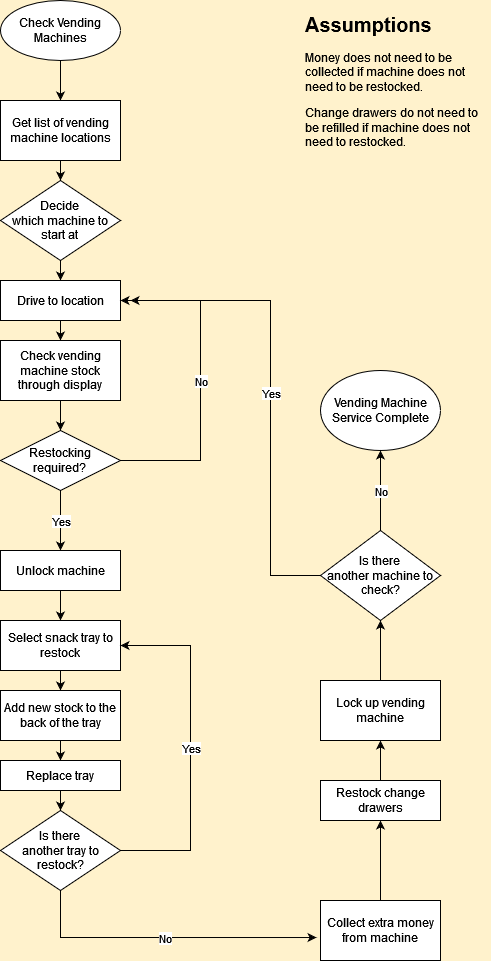

The diagram above was exported from draw.io. Its source (the exported page's mxGraphModel, read from the mxfile embedded in the PNG):
<mxGraphModel dx="1182" dy="750" grid="1" gridSize="10" guides="1" tooltips="1" connect="1" arrows="1" fold="1" page="1" pageScale="1" pageWidth="850" pageHeight="1100" background="#FFF2CC" math="0" shadow="0">
  <root>
    <mxCell id="0" />
    <mxCell id="1" parent="0" />
    <mxCell id="2TdRG1DetYhoUR_VYLfi-4" value="" style="edgeStyle=orthogonalEdgeStyle;rounded=0;orthogonalLoop=1;jettySize=auto;html=1;" parent="1" source="2TdRG1DetYhoUR_VYLfi-1" target="2TdRG1DetYhoUR_VYLfi-3" edge="1">
      <mxGeometry relative="1" as="geometry" />
    </mxCell>
    <mxCell id="2TdRG1DetYhoUR_VYLfi-1" value="Check Vending Machines" style="ellipse;whiteSpace=wrap;html=1;" parent="1" vertex="1">
      <mxGeometry x="170" y="50" width="120" height="60" as="geometry" />
    </mxCell>
    <mxCell id="2TdRG1DetYhoUR_VYLfi-2" value="Vending Machine Service Complete" style="ellipse;whiteSpace=wrap;html=1;" parent="1" vertex="1">
      <mxGeometry x="490" y="420" width="120" height="80" as="geometry" />
    </mxCell>
    <mxCell id="2TdRG1DetYhoUR_VYLfi-6" value="" style="edgeStyle=orthogonalEdgeStyle;rounded=0;orthogonalLoop=1;jettySize=auto;html=1;" parent="1" source="2TdRG1DetYhoUR_VYLfi-3" target="2TdRG1DetYhoUR_VYLfi-5" edge="1">
      <mxGeometry relative="1" as="geometry" />
    </mxCell>
    <mxCell id="2TdRG1DetYhoUR_VYLfi-3" value="Get list of vending machine locations" style="whiteSpace=wrap;html=1;" parent="1" vertex="1">
      <mxGeometry x="170" y="150" width="120" height="60" as="geometry" />
    </mxCell>
    <mxCell id="2TdRG1DetYhoUR_VYLfi-8" value="" style="edgeStyle=orthogonalEdgeStyle;rounded=0;orthogonalLoop=1;jettySize=auto;html=1;" parent="1" source="2TdRG1DetYhoUR_VYLfi-5" target="2TdRG1DetYhoUR_VYLfi-7" edge="1">
      <mxGeometry relative="1" as="geometry" />
    </mxCell>
    <mxCell id="2TdRG1DetYhoUR_VYLfi-5" value="&lt;div&gt;Decide &lt;br&gt;&lt;/div&gt;&lt;div&gt;which machine to &lt;br&gt;&lt;/div&gt;&lt;div&gt;start at&lt;/div&gt;" style="rhombus;whiteSpace=wrap;html=1;" parent="1" vertex="1">
      <mxGeometry x="170" y="230" width="120" height="80" as="geometry" />
    </mxCell>
    <mxCell id="2TdRG1DetYhoUR_VYLfi-10" value="" style="edgeStyle=orthogonalEdgeStyle;rounded=0;orthogonalLoop=1;jettySize=auto;html=1;" parent="1" source="2TdRG1DetYhoUR_VYLfi-7" target="2TdRG1DetYhoUR_VYLfi-9" edge="1">
      <mxGeometry relative="1" as="geometry" />
    </mxCell>
    <mxCell id="2TdRG1DetYhoUR_VYLfi-7" value="Drive to location" style="whiteSpace=wrap;html=1;" parent="1" vertex="1">
      <mxGeometry x="170" y="330" width="120" height="40" as="geometry" />
    </mxCell>
    <mxCell id="2TdRG1DetYhoUR_VYLfi-12" value="" style="edgeStyle=orthogonalEdgeStyle;rounded=0;orthogonalLoop=1;jettySize=auto;html=1;" parent="1" source="2TdRG1DetYhoUR_VYLfi-9" target="2TdRG1DetYhoUR_VYLfi-11" edge="1">
      <mxGeometry relative="1" as="geometry" />
    </mxCell>
    <mxCell id="2TdRG1DetYhoUR_VYLfi-9" value="Check vending machine stock through display" style="whiteSpace=wrap;html=1;" parent="1" vertex="1">
      <mxGeometry x="170" y="390" width="120" height="60" as="geometry" />
    </mxCell>
    <mxCell id="2TdRG1DetYhoUR_VYLfi-11" value="&lt;div&gt;Restocking &lt;br&gt;&lt;/div&gt;&lt;div&gt;required?&lt;/div&gt;" style="rhombus;whiteSpace=wrap;html=1;" parent="1" vertex="1">
      <mxGeometry x="170" y="480" width="120" height="60" as="geometry" />
    </mxCell>
    <mxCell id="glsaNcBrneaB0ZVflqK4-1" value="" style="endArrow=classic;html=1;rounded=0;entryX=1;entryY=0.5;entryDx=0;entryDy=0;exitX=1;exitY=0.5;exitDx=0;exitDy=0;" edge="1" parent="1" source="2TdRG1DetYhoUR_VYLfi-11" target="2TdRG1DetYhoUR_VYLfi-7">
      <mxGeometry relative="1" as="geometry">
        <mxPoint x="370" y="550" as="sourcePoint" />
        <mxPoint x="330" y="550" as="targetPoint" />
        <Array as="points">
          <mxPoint x="370" y="510" />
          <mxPoint x="370" y="430" />
          <mxPoint x="370" y="390" />
          <mxPoint x="370" y="350" />
        </Array>
      </mxGeometry>
    </mxCell>
    <mxCell id="glsaNcBrneaB0ZVflqK4-2" value="No" style="edgeLabel;resizable=0;html=1;align=center;verticalAlign=middle;" connectable="0" vertex="1" parent="glsaNcBrneaB0ZVflqK4-1">
      <mxGeometry relative="1" as="geometry">
        <mxPoint as="offset" />
      </mxGeometry>
    </mxCell>
    <mxCell id="glsaNcBrneaB0ZVflqK4-3" value="" style="endArrow=classic;html=1;rounded=0;exitX=0.5;exitY=1;exitDx=0;exitDy=0;" edge="1" parent="1" source="2TdRG1DetYhoUR_VYLfi-11">
      <mxGeometry relative="1" as="geometry">
        <mxPoint x="370" y="350" as="sourcePoint" />
        <mxPoint x="230" y="600" as="targetPoint" />
      </mxGeometry>
    </mxCell>
    <mxCell id="glsaNcBrneaB0ZVflqK4-4" value="Yes" style="edgeLabel;resizable=0;html=1;align=center;verticalAlign=middle;" connectable="0" vertex="1" parent="glsaNcBrneaB0ZVflqK4-3">
      <mxGeometry relative="1" as="geometry" />
    </mxCell>
    <mxCell id="glsaNcBrneaB0ZVflqK4-7" value="" style="edgeStyle=orthogonalEdgeStyle;rounded=0;orthogonalLoop=1;jettySize=auto;html=1;" edge="1" parent="1" source="glsaNcBrneaB0ZVflqK4-5" target="glsaNcBrneaB0ZVflqK4-6">
      <mxGeometry relative="1" as="geometry" />
    </mxCell>
    <mxCell id="glsaNcBrneaB0ZVflqK4-5" value="&lt;div&gt;Unlock machine&lt;/div&gt;" style="whiteSpace=wrap;html=1;" vertex="1" parent="1">
      <mxGeometry x="170" y="600" width="120" height="40" as="geometry" />
    </mxCell>
    <mxCell id="glsaNcBrneaB0ZVflqK4-9" value="" style="edgeStyle=orthogonalEdgeStyle;rounded=0;orthogonalLoop=1;jettySize=auto;html=1;" edge="1" parent="1" source="glsaNcBrneaB0ZVflqK4-6" target="glsaNcBrneaB0ZVflqK4-8">
      <mxGeometry relative="1" as="geometry" />
    </mxCell>
    <mxCell id="glsaNcBrneaB0ZVflqK4-6" value="Select snack tray to restock" style="whiteSpace=wrap;html=1;" vertex="1" parent="1">
      <mxGeometry x="170" y="670" width="120" height="50" as="geometry" />
    </mxCell>
    <mxCell id="glsaNcBrneaB0ZVflqK4-11" value="" style="edgeStyle=orthogonalEdgeStyle;rounded=0;orthogonalLoop=1;jettySize=auto;html=1;" edge="1" parent="1" source="glsaNcBrneaB0ZVflqK4-8" target="glsaNcBrneaB0ZVflqK4-10">
      <mxGeometry relative="1" as="geometry" />
    </mxCell>
    <mxCell id="glsaNcBrneaB0ZVflqK4-8" value="Add new stock to the back of the tray" style="whiteSpace=wrap;html=1;" vertex="1" parent="1">
      <mxGeometry x="170" y="740" width="120" height="50" as="geometry" />
    </mxCell>
    <mxCell id="glsaNcBrneaB0ZVflqK4-13" value="" style="edgeStyle=orthogonalEdgeStyle;rounded=0;orthogonalLoop=1;jettySize=auto;html=1;" edge="1" parent="1" source="glsaNcBrneaB0ZVflqK4-10" target="glsaNcBrneaB0ZVflqK4-12">
      <mxGeometry relative="1" as="geometry" />
    </mxCell>
    <mxCell id="glsaNcBrneaB0ZVflqK4-10" value="Replace tray" style="whiteSpace=wrap;html=1;" vertex="1" parent="1">
      <mxGeometry x="170" y="810" width="120" height="30" as="geometry" />
    </mxCell>
    <mxCell id="glsaNcBrneaB0ZVflqK4-12" value="&lt;div&gt;Is there &lt;br&gt;&lt;/div&gt;&lt;div&gt;another tray to restock?&lt;/div&gt;" style="rhombus;whiteSpace=wrap;html=1;" vertex="1" parent="1">
      <mxGeometry x="170" y="860" width="120" height="80" as="geometry" />
    </mxCell>
    <mxCell id="glsaNcBrneaB0ZVflqK4-14" value="" style="endArrow=classic;html=1;rounded=0;exitX=1;exitY=0.5;exitDx=0;exitDy=0;entryX=1;entryY=0.5;entryDx=0;entryDy=0;" edge="1" parent="1" source="glsaNcBrneaB0ZVflqK4-12" target="glsaNcBrneaB0ZVflqK4-6">
      <mxGeometry relative="1" as="geometry">
        <mxPoint x="370" y="700" as="sourcePoint" />
        <mxPoint x="470" y="700" as="targetPoint" />
        <Array as="points">
          <mxPoint x="360" y="900" />
          <mxPoint x="360" y="695" />
        </Array>
      </mxGeometry>
    </mxCell>
    <mxCell id="glsaNcBrneaB0ZVflqK4-15" value="Yes" style="edgeLabel;resizable=0;html=1;align=center;verticalAlign=middle;" connectable="0" vertex="1" parent="glsaNcBrneaB0ZVflqK4-14">
      <mxGeometry relative="1" as="geometry" />
    </mxCell>
    <mxCell id="glsaNcBrneaB0ZVflqK4-16" value="" style="endArrow=classic;html=1;rounded=0;exitX=0.5;exitY=1;exitDx=0;exitDy=0;entryX=-0.033;entryY=0.617;entryDx=0;entryDy=0;entryPerimeter=0;" edge="1" parent="1" source="glsaNcBrneaB0ZVflqK4-12" target="glsaNcBrneaB0ZVflqK4-18">
      <mxGeometry relative="1" as="geometry">
        <mxPoint x="250" y="1000" as="sourcePoint" />
        <mxPoint x="230" y="990" as="targetPoint" />
        <Array as="points">
          <mxPoint x="230" y="987" />
        </Array>
      </mxGeometry>
    </mxCell>
    <mxCell id="glsaNcBrneaB0ZVflqK4-17" value="No" style="edgeLabel;resizable=0;html=1;align=center;verticalAlign=middle;" connectable="0" vertex="1" parent="glsaNcBrneaB0ZVflqK4-16">
      <mxGeometry relative="1" as="geometry" />
    </mxCell>
    <mxCell id="glsaNcBrneaB0ZVflqK4-20" value="" style="edgeStyle=orthogonalEdgeStyle;rounded=0;orthogonalLoop=1;jettySize=auto;html=1;" edge="1" parent="1" source="glsaNcBrneaB0ZVflqK4-18" target="glsaNcBrneaB0ZVflqK4-19">
      <mxGeometry relative="1" as="geometry" />
    </mxCell>
    <mxCell id="glsaNcBrneaB0ZVflqK4-18" value="Collect extra money from machine" style="rounded=0;whiteSpace=wrap;html=1;" vertex="1" parent="1">
      <mxGeometry x="490" y="950" width="120" height="60" as="geometry" />
    </mxCell>
    <mxCell id="glsaNcBrneaB0ZVflqK4-22" value="" style="edgeStyle=orthogonalEdgeStyle;rounded=0;orthogonalLoop=1;jettySize=auto;html=1;" edge="1" parent="1" source="glsaNcBrneaB0ZVflqK4-19" target="glsaNcBrneaB0ZVflqK4-21">
      <mxGeometry relative="1" as="geometry" />
    </mxCell>
    <mxCell id="glsaNcBrneaB0ZVflqK4-19" value="Restock change drawers" style="whiteSpace=wrap;html=1;rounded=0;" vertex="1" parent="1">
      <mxGeometry x="490" y="830" width="120" height="40" as="geometry" />
    </mxCell>
    <mxCell id="glsaNcBrneaB0ZVflqK4-24" value="" style="edgeStyle=orthogonalEdgeStyle;rounded=0;orthogonalLoop=1;jettySize=auto;html=1;" edge="1" parent="1" source="glsaNcBrneaB0ZVflqK4-21" target="glsaNcBrneaB0ZVflqK4-23">
      <mxGeometry relative="1" as="geometry" />
    </mxCell>
    <mxCell id="glsaNcBrneaB0ZVflqK4-21" value="Lock up vending machine" style="rounded=0;whiteSpace=wrap;html=1;" vertex="1" parent="1">
      <mxGeometry x="490" y="730" width="120" height="60" as="geometry" />
    </mxCell>
    <mxCell id="glsaNcBrneaB0ZVflqK4-23" value="&lt;div&gt;Is there &lt;br&gt;&lt;/div&gt;&lt;div&gt;another machine to check?&lt;/div&gt;" style="rhombus;whiteSpace=wrap;html=1;rounded=0;" vertex="1" parent="1">
      <mxGeometry x="490" y="580" width="120" height="90" as="geometry" />
    </mxCell>
    <mxCell id="glsaNcBrneaB0ZVflqK4-25" value="" style="endArrow=classic;html=1;rounded=0;exitX=0.5;exitY=0;exitDx=0;exitDy=0;entryX=0.5;entryY=1;entryDx=0;entryDy=0;" edge="1" parent="1" source="glsaNcBrneaB0ZVflqK4-23" target="2TdRG1DetYhoUR_VYLfi-2">
      <mxGeometry relative="1" as="geometry">
        <mxPoint x="370" y="610" as="sourcePoint" />
        <mxPoint x="470" y="610" as="targetPoint" />
      </mxGeometry>
    </mxCell>
    <mxCell id="glsaNcBrneaB0ZVflqK4-26" value="No" style="edgeLabel;resizable=0;html=1;align=center;verticalAlign=middle;" connectable="0" vertex="1" parent="glsaNcBrneaB0ZVflqK4-25">
      <mxGeometry relative="1" as="geometry" />
    </mxCell>
    <mxCell id="glsaNcBrneaB0ZVflqK4-27" value="" style="endArrow=classic;html=1;rounded=0;exitX=0;exitY=0.5;exitDx=0;exitDy=0;" edge="1" parent="1" source="glsaNcBrneaB0ZVflqK4-23">
      <mxGeometry relative="1" as="geometry">
        <mxPoint x="370" y="610" as="sourcePoint" />
        <mxPoint x="300" y="350" as="targetPoint" />
        <Array as="points">
          <mxPoint x="440" y="625" />
          <mxPoint x="440" y="350" />
        </Array>
      </mxGeometry>
    </mxCell>
    <mxCell id="glsaNcBrneaB0ZVflqK4-28" value="Yes" style="edgeLabel;resizable=0;html=1;align=center;verticalAlign=middle;" connectable="0" vertex="1" parent="glsaNcBrneaB0ZVflqK4-27">
      <mxGeometry relative="1" as="geometry" />
    </mxCell>
    <mxCell id="glsaNcBrneaB0ZVflqK4-33" value="&lt;h1 style=&quot;font-size: 20px;&quot;&gt;Assumptions&lt;br&gt;&lt;/h1&gt;&lt;p&gt;Money does not need to be collected if machine does not need to be restocked.&lt;/p&gt;&lt;p&gt;Change drawers do not need to be refilled if machine does not need to restocked.&lt;br&gt;&lt;/p&gt;" style="text;html=1;strokeColor=none;fillColor=none;spacing=5;spacingTop=-20;whiteSpace=wrap;overflow=hidden;rounded=0;" vertex="1" parent="1">
      <mxGeometry x="470" y="60" width="190" height="150" as="geometry" />
    </mxCell>
  </root>
</mxGraphModel>